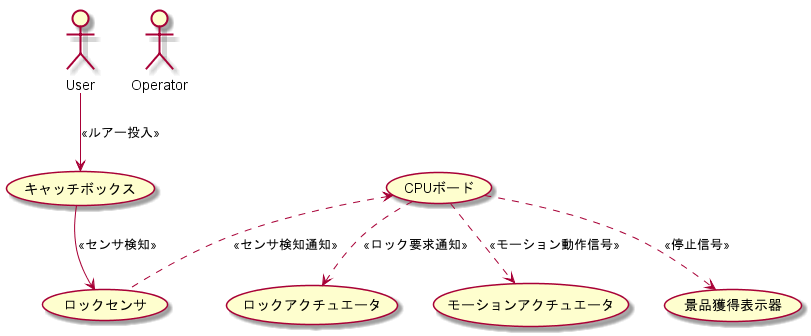

The diagram above was rendered by PlantUML. Its source (embedded in the PNG):
@startuml

actor User
actor Operator

User --> (キャッチボックス) : << ルアー投入 >>
(キャッチボックス) --> (ロックセンサ) : << センサ検知 >>
(CPUボード) <.. (ロックセンサ) : << センサ検知通知 >>
(CPUボード) ..> (ロックアクチュエータ) : << ロック要求通知 >>

(CPUボード) ..> (モーションアクチュエータ) : << モーション動作信号 >>
(CPUボード) ..> (景品獲得表示器) : << 停止信号 >>
@enduml